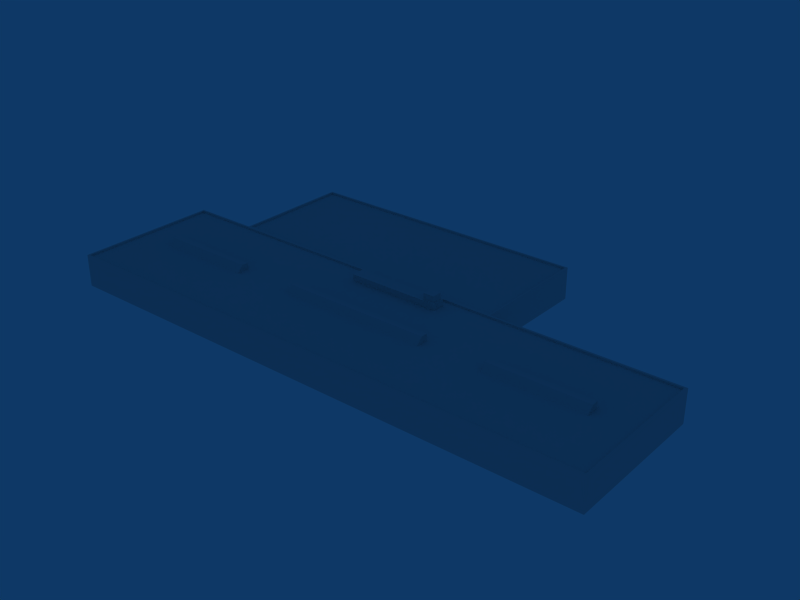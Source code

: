 # Source: ebbr_building_ref_085.blend  (saved by Blender 2.79.0; exported with 4.5.12 LTS)
import bpy
from mathutils import Matrix  # noqa: F401  (used for matrix-valued properties, if any)

bpy.ops.wm.read_factory_settings(use_empty=True)
scene = bpy.context.scene
scene.name = 'Scene'

# ---- collections
col_collection_1 = bpy.data.collections.new('Collection 1'); scene.collection.children.link(col_collection_1)

# ---- materials (node trees are filled in below, after node groups)
mat_material = bpy.data.materials.new('Material')
mat_material.alpha_threshold = 0.0
mat_material.preview_render_type = 'FLAT'
mat_material.roughness = 0.5

# ---- material node trees

# ---- world
world_world = bpy.data.worlds.new('World'); scene.world = world_world
world_world.color = (0.05656, 0.2208, 0.4)
world_world.use_sun_shadow = False
world_world.sun_shadow_jitter_overblur = 0.0
world_world.cycles.sampling_method = 'NONE'
world_world.cycles.sample_map_resolution = 256

# ---- meshes
me_cube_003 = bpy.data.meshes.new('Cube.003')
me_cube_003.from_pydata([(7.2, 1.0, -1.0), (7.2, -1.0, -1.0), (-7.2, -1.0, -1.0), (-7.2, 1.0, -1.0), (7.2, 1.0, 0.0), (7.2, -1.0, 0.0), (-7.2, -1.0, 0.0), (-7.2, 1.0, 0.0), (5.04, -1.0, -1.0), (5.04, 1.0, -1.0), (5.04, -1.0, 0.0), (5.04, 1.0, 0.0), (5.283, -0.7753, 0.0), (5.283, 0.7753, 0.0), (6.957, 0.7753, 0.0), (6.957, -0.7753, 0.0), (6.957, -0.7753, 1.0), (6.957, 0.7753, 1.0), (5.283, -0.7753, 1.0), (5.283, 0.7753, 1.0)], [], [(0, 4, 5, 1), (2, 6, 7, 3), (11, 7, 6, 10), (5, 10, 8, 1), (10, 6, 2, 8), (0, 9, 11, 4), (9, 3, 7, 11), (11, 10, 12, 13), (4, 11, 13, 14), (10, 5, 15, 12), (5, 4, 14, 15), (15, 14, 17, 16), (12, 15, 16, 18), (14, 13, 19, 17), (13, 12, 18, 19), (17, 19, 18, 16)])
_uv = me_cube_003.uv_layers.new(name='UVTex')
_uv.uv.foreach_set('vector', [0.2812, 0.2812, 0.4688, 0.2812, 0.4688, 0.4688, 0.2812, 0.4688, 0.2812, 0.2812, 0.4688, 0.2812, 0.4688, 0.4688, 0.2812, 0.4688, 0.2812, 0.2812, 0.4688, 0.2812, 0.4688, 0.4688, 0.2812, 0.4688, 0.2812, 0.2812, 0.4688, 0.2812, 0.4688, 0.4688, 0.2812, 0.4688, 0.2812, 0.2812, 0.4688, 0.2812, 0.4688, 0.4688, 0.2812, 0.4688, 0.2812, 0.2812, 0.4688, 0.2812, 0.4688, 0.4688, 0.2812, 0.4688, 0.2812, 0.2812, 0.4688, 0.2812, 0.4688, 0.4688, 0.2812, 0.4688, 0.2812, 0.2812, 0.4688, 0.2812, 0.4688, 0.4688, 0.2812, 0.4688, 0.2812, 0.2812, 0.4688, 0.2812, 0.4688, 0.4688, 0.2812, 0.4688, 0.2812, 0.2812, 0.4688, 0.2812, 0.4688, 0.4688, 0.2812, 0.4688, 0.2812, 0.2812, 0.4688, 0.2812, 0.4688, 0.4688, 0.2812, 0.4688, 0.2812, 0.2812, 0.4688, 0.2812, 0.4688, 0.4688, 0.2812, 0.4688, 0.2812, 0.2812, 0.4688, 0.2812, 0.4688, 0.4688, 0.2812, 0.4688, 0.2812, 0.2812, 0.4688, 0.2812, 0.4688, 0.4688, 0.2812, 0.4688, 0.2812, 0.2812, 0.4688, 0.2812, 0.4688, 0.4688, 0.2812, 0.4688, 0.2812, 0.2812, 0.4688, 0.2812, 0.4688, 0.4688, 0.2812, 0.4688])
me_cube_003.materials.append(mat_material)
me_cube_003.use_remesh_preserve_volume = False
me_cube_003.use_remesh_preserve_attributes = False
me_cube_003.use_mirror_vertex_groups = False
me_cube_003.update()
me_cube_002 = bpy.data.meshes.new('Cube.002')
me_cube_002.from_pydata([(11.5, 0.8, -1.0), (11.5, -0.2, -1.0), (-11.5, -0.2, -1.0), (-11.5, 0.8, -1.0), (11.5, -0.2, 1.0), (-11.5, -0.2, 1.0), (11.5, -0.2, 2.98e-08), (11.5, 0.8, 1.55e-08), (-11.5, -0.2, 2.98e-08), (-11.5, 0.8, 1.55e-08)], [], [(0, 1, 2, 3), (0, 7, 6, 1), (7, 4, 6), (2, 8, 9, 3), (8, 5, 9), (4, 7, 9, 5), (7, 0, 3, 9)])
_uv = me_cube_002.uv_layers.new(name='UVTex')
_uv.uv.foreach_set('vector', [0.04151, 0.2969, 0.1978, 0.2969, 0.1978, 0.4531, 0.04151, 0.4531, 0.04151, 0.2969, 0.1978, 0.2969, 0.1978, 0.4531, 0.04151, 0.4531, 0.04151, 0.2969, 0.1978, 0.2969, 0.1978, 0.4531, 0.04151, 0.2969, 0.1978, 0.2969, 0.1978, 0.4531, 0.04151, 0.4531, 0.04151, 0.2969, 0.1978, 0.2969, 0.1978, 0.4531, 0.04151, 0.2969, 0.1978, 0.2969, 0.1978, 0.4531, 0.04151, 0.4531, 0.04151, 0.2969, 0.1978, 0.2969, 0.1978, 0.4531, 0.04151, 0.4531])
me_cube_002.materials.append(mat_material)
me_cube_002.use_remesh_preserve_volume = False
me_cube_002.use_remesh_preserve_attributes = False
me_cube_002.use_mirror_vertex_groups = False
me_cube_002.update()
me_cube = bpy.data.meshes.new('Cube')
me_cube.from_pydata([(-21.36, 6.8, -1.0), (-21.36, 5.8, -1.0), (-36.36, 5.8, -1.0), (-36.36, 6.8, -1.0), (-21.36, 5.8, 1.0), (-36.36, 5.8, 1.0), (-21.36, 5.8, 5.126e-07), (-21.36, 6.8, 4.983e-07), (-36.36, 5.8, 5.126e-07), (-36.36, 6.8, 4.983e-07)], [], [(0, 1, 2, 3), (0, 7, 6, 1), (7, 4, 6), (2, 8, 9, 3), (8, 5, 9), (4, 7, 9, 5), (7, 0, 3, 9)])
_uv = me_cube.uv_layers.new(name='UVTex')
_uv.uv.foreach_set('vector', [0.02279, 0.2812, 0.2103, 0.2812, 0.2103, 0.4688, 0.02279, 0.4688, 0.02279, 0.2812, 0.2103, 0.2812, 0.2103, 0.4688, 0.02279, 0.4688, 0.02279, 0.2812, 0.2103, 0.2812, 0.2103, 0.4688, 0.02279, 0.2812, 0.2103, 0.2812, 0.2103, 0.4688, 0.02279, 0.4688, 0.02279, 0.2812, 0.2103, 0.2812, 0.2103, 0.4688, 0.02279, 0.2812, 0.2103, 0.2812, 0.2103, 0.4688, 0.02279, 0.4688, 0.02279, 0.2812, 0.2103, 0.2812, 0.2103, 0.4688, 0.02279, 0.4688])
me_cube.materials.append(mat_material)
me_cube.use_remesh_preserve_volume = False
me_cube.use_remesh_preserve_attributes = False
me_cube.use_mirror_vertex_groups = False
me_cube.update()
me_cube_001 = bpy.data.meshes.new('Cube.001')
me_cube_001.from_pydata([(42.53, 4.0, -11.25), (42.53, -1.0, -11.25), (-42.53, -1.0, -11.25), (-42.53, 4.0, -11.25), (42.53, 4.0, 11.25), (42.53, -1.0, 11.25), (-42.53, -1.0, 11.25), (-42.53, 4.0, 11.25), (-32.03, -1.0, -11.25), (-32.03, 4.0, -11.25), (-32.03, -1.0, 11.25), (-32.03, 4.0, 11.25), (14.03, -1.0, -11.25), (14.03, 4.0, -11.25), (14.03, -1.0, 11.25), (14.03, 4.0, 11.25), (14.03, 4.0, -30.25), (14.03, -1.0, -30.25), (-32.03, 4.0, -30.25), (-32.03, -1.0, -30.25), (-31.81, 4.0, 10.95), (13.88, 4.0, 10.95), (42.15, 4.0, 10.95), (-31.81, 4.0, -10.95), (13.88, 4.0, -10.95), (42.15, 4.0, -10.95), (-42.23, 4.0, 10.95), (-42.23, 4.0, -10.95), (42.15, 3.7, 10.95), (42.15, 3.7, -10.95), (-42.23, 3.7, -10.95), (-42.23, 3.7, 10.95), (-31.81, 3.7, -10.95), (-31.81, 3.7, 10.95), (13.88, 3.7, -10.95), (13.88, 3.7, 10.95), (-31.74, 4.0, -11.55), (-31.74, 4.0, -29.95), (13.74, 4.0, -29.95), (13.74, 4.0, -11.55), (-31.74, 3.7, -11.55), (13.74, 3.7, -11.55), (13.74, 3.7, -29.95), (-31.74, 3.7, -29.95)], [], [(0, 4, 5, 1), (2, 6, 7, 3), (8, 2, 3, 9), (11, 7, 6, 10), (13, 0, 1, 12), (4, 15, 14, 5), (15, 11, 10, 14), (13, 12, 17, 16), (8, 9, 18, 19), (17, 19, 18, 16), (11, 15, 21, 20), (15, 4, 22, 21), (13, 9, 23, 24), (0, 13, 24, 25), (7, 11, 20, 26), (9, 3, 27, 23), (3, 7, 26, 27), (4, 0, 25, 22), (22, 25, 29, 28), (27, 26, 31, 30), (23, 27, 30, 32), (26, 20, 33, 31), (25, 24, 34, 29), (24, 23, 32, 34), (21, 22, 28, 35), (20, 21, 35, 33), (32, 30, 31, 33), (29, 34, 35, 28), (34, 32, 33, 35), (18, 9, 36, 37), (16, 18, 37, 38), (13, 16, 38, 39), (9, 13, 39, 36), (36, 39, 41, 40), (39, 38, 42, 41), (38, 37, 43, 42), (37, 36, 40, 43), (40, 41, 42, 43)])
_uv = me_cube_001.uv_layers.new(name='UVTex')
_uv.uv.foreach_set('vector', [0.5312, 0.03125, 0.7188, 0.03125, 0.7188, 0.2188, 0.5312, 0.2188, 0.5312, 0.03125, 0.7188, 0.03125, 0.7188, 0.2188, 0.5312, 0.2188, 0.5312, 0.03125, 0.7188, 0.03125, 0.7188, 0.2188, 0.5312, 0.2188, 0.5312, 0.03125, 0.7188, 0.03125, 0.7188, 0.2188, 0.5312, 0.2188, 0.5312, 0.03125, 0.7188, 0.03125, 0.7188, 0.2188, 0.5312, 0.2188, 0.5312, 0.03125, 0.7188, 0.03125, 0.7188, 0.2188, 0.5312, 0.2188, 0.5312, 0.03125, 0.7188, 0.03125, 0.7188, 0.2188, 0.5312, 0.2188, 0.5312, 0.03125, 0.7188, 0.03125, 0.7188, 0.2188, 0.5312, 0.2188, 0.5312, 0.03125, 0.7188, 0.03125, 0.7188, 0.2188, 0.5312, 0.2188, 0.5312, 0.03125, 0.7188, 0.03125, 0.7188, 0.2188, 0.5312, 0.2188, 0.5312, 0.03125, 0.7188, 0.03125, 0.7188, 0.2188, 0.5312, 0.2188, 0.5312, 0.03125, 0.7188, 0.03125, 0.7188, 0.2188, 0.5312, 0.2188, 0.5312, 0.03125, 0.7188, 0.03125, 0.7188, 0.2188, 0.5312, 0.2188, 0.5312, 0.03125, 0.7188, 0.03125, 0.7188, 0.2188, 0.5312, 0.2188, 0.5312, 0.03125, 0.7188, 0.03125, 0.7188, 0.2188, 0.5312, 0.2188, 0.5312, 0.03125, 0.7188, 0.03125, 0.7188, 0.2188, 0.5312, 0.2188, 0.5312, 0.03125, 0.7188, 0.03125, 0.7188, 0.2188, 0.5312, 0.2188, 0.5312, 0.03125, 0.7188, 0.03125, 0.7188, 0.2188, 0.5312, 0.2188, 0.5312, 0.03125, 0.7188, 0.03125, 0.7188, 0.2188, 0.5312, 0.2188, 0.5312, 0.03125, 0.7188, 0.03125, 0.7188, 0.2188, 0.5312, 0.2188, 0.5312, 0.03125, 0.7188, 0.03125, 0.7188, 0.2188, 0.5312, 0.2188, 0.5312, 0.03125, 0.7188, 0.03125, 0.7188, 0.2188, 0.5312, 0.2188, 0.5312, 0.03125, 0.7188, 0.03125, 0.7188, 0.2188, 0.5312, 0.2188, 0.5312, 0.03125, 0.7188, 0.03125, 0.7188, 0.2188, 0.5312, 0.2188, 0.5312, 0.03125, 0.7188, 0.03125, 0.7188, 0.2188, 0.5312, 0.2188, 0.5312, 0.03125, 0.7188, 0.03125, 0.7188, 0.2188, 0.5312, 0.2188, 0.5312, 0.2812, 0.7188, 0.2812, 0.7188, 0.4688, 0.5312, 0.4688, 0.5312, 0.2812, 0.7188, 0.2812, 0.7188, 0.4688, 0.5312, 0.4688, 0.5312, 0.2812, 0.7188, 0.2812, 0.7188, 0.4688, 0.5312, 0.4688, 0.5312, 0.03125, 0.7188, 0.03125, 0.7188, 0.2188, 0.5312, 0.2188, 0.5312, 0.03125, 0.7188, 0.03125, 0.7188, 0.2188, 0.5312, 0.2188, 0.5312, 0.03125, 0.7188, 0.03125, 0.7188, 0.2188, 0.5312, 0.2188, 0.5312, 0.03125, 0.7188, 0.03125, 0.7188, 0.2188, 0.5312, 0.2188, 0.5312, 0.03125, 0.7188, 0.03125, 0.7188, 0.2188, 0.5312, 0.2188, 0.5312, 0.03125, 0.7188, 0.03125, 0.7188, 0.2188, 0.5312, 0.2188, 0.5312, 0.03125, 0.7188, 0.03125, 0.7188, 0.2188, 0.5312, 0.2188, 0.5312, 0.03125, 0.7188, 0.03125, 0.7188, 0.2188, 0.5312, 0.2188, 0.5312, 0.2812, 0.7188, 0.2812, 0.7188, 0.4688, 0.5312, 0.4688])
me_cube_001.materials.append(mat_material)
me_cube_001.use_remesh_preserve_volume = False
me_cube_001.use_remesh_preserve_attributes = False
me_cube_001.use_mirror_vertex_groups = False
me_cube_001.update()

# ---- objects
ob_roofdetails_3 = bpy.data.objects.new('RoofDetails_3', me_cube_003)
ob_roofdetails_2 = bpy.data.objects.new('RoofDetails_2', me_cube_002)
ob_roofdetails_1 = bpy.data.objects.new('RoofDetails_1', me_cube)
ob_building = bpy.data.objects.new('Building', me_cube_001)

# ---- transforms, parenting, visibility, modifiers, constraints
ob_roofdetails_3.location = (0.0, 8.863, 5.7)
ob_roofdetails_3.lock_rotations_4d = False
ob_roofdetails_3.empty_display_type = 'ARROWS'
ob_roofdetails_3.lineart.crease_threshold = 0.0
ob_roofdetails_2.location = (0.0, 0.0, 4.9)
ob_roofdetails_2.rotation_euler = (1.571, -0.0, -0.0)
ob_roofdetails_2.lock_rotations_4d = False
ob_roofdetails_2.empty_display_type = 'ARROWS'
ob_roofdetails_2.lineart.crease_threshold = 0.0
ob_roofdetails_1.location = (0.0, 0.0, -1.1)
ob_roofdetails_1.rotation_euler = (1.571, -0.0, -0.0)
ob_roofdetails_1.lock_rotations_4d = False
ob_roofdetails_1.empty_display_type = 'ARROWS'
ob_roofdetails_1.lineart.crease_threshold = 0.0
_m = ob_roofdetails_1.modifiers.new('Mirror', 'MIRROR')
ob_building.location = (0.0, 0.0, 1.0)
ob_building.rotation_euler = (1.571, -0.0, -0.0)
ob_building.lock_rotations_4d = False
ob_building.empty_display_type = 'ARROWS'
ob_building.lineart.crease_threshold = 0.0

# ---- collection membership
col_collection_1.objects.link(ob_roofdetails_3)
col_collection_1.objects.link(ob_roofdetails_2)
col_collection_1.objects.link(ob_roofdetails_1)
col_collection_1.objects.link(ob_building)

# ---- scene / render settings (as saved in the file)
scene.frame_start = 1; scene.frame_end = 250; scene.frame_set(1)
scene.render.engine = 'BLENDER_EEVEE_NEXT'
scene.render.image_settings.file_format = 'JPEG'
scene.render.image_settings.color_mode = 'RGB'
scene.render.image_settings.compression = 90
scene.render.resolution_x = 800
scene.render.resolution_y = 600
scene.render.pixel_aspect_x = 100.0
scene.render.pixel_aspect_y = 100.0
scene.render.fps = 25
scene.render.dither_intensity = 0.0
scene.render.use_compositing = False
scene.render.use_sequencer = False
scene.render.bake_margin = 2
scene.render.bake_bias = 0.0
scene.render.use_stamp_time = False
scene.render.use_stamp_date = False
scene.render.use_stamp_frame = False
scene.render.use_stamp_camera = False
scene.render.use_stamp_scene = False
scene.render.use_stamp_filename = False
scene.render.use_stamp_render_time = False
scene.render.stamp_font_size = 0
scene.cycles.use_denoising = False
scene.cycles.samples = 10
scene.cycles.sampling_pattern = 'TABULATED_SOBOL'
scene.cycles.light_sampling_threshold = 0.0
scene.cycles.use_adaptive_sampling = False
scene.cycles.use_light_tree = False
scene.cycles.blur_glossy = 0.0
scene.cycles.volume_bounces = 1
scene.cycles.pixel_filter_type = 'GAUSSIAN'
scene.cycles.sample_clamp_indirect = 0.0
scene.view_settings.view_transform = 'Raw'
bpy.context.view_layer.update()

# ---- added for rendering (the .blend has no active camera): camera
cam_auto = bpy.data.cameras.new('AutoCamera')
cam_auto.lens = 50.0
cam_auto.sensor_width = 36.0
cam_auto.clip_end = 1540.54
ob_auto_camera = bpy.data.objects.new('AutoCamera', cam_auto)
scene.collection.objects.link(ob_auto_camera)
ob_auto_camera.location = (87.7803, -95.8364, 73.5742)
ob_auto_camera.rotation_euler = (1.09748, -7.21219e-08, 0.694738)
scene.camera = ob_auto_camera
bpy.context.view_layer.update()
